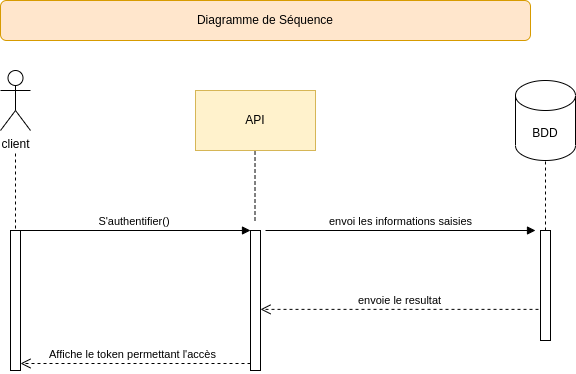

The diagram above was exported from draw.io. Its source (the exported page's mxGraphModel, read from the mxfile embedded in the PNG):
<mxGraphModel dx="868" dy="362" grid="1" gridSize="10" guides="1" tooltips="1" connect="1" arrows="1" fold="1" page="1" pageScale="1" pageWidth="827" pageHeight="1169" math="0" shadow="0">
  <root>
    <mxCell id="DsyqO-uf2kW_07aX7i5U-0" />
    <mxCell id="DsyqO-uf2kW_07aX7i5U-1" parent="DsyqO-uf2kW_07aX7i5U-0" />
    <mxCell id="DsyqO-uf2kW_07aX7i5U-2" value="API" style="rounded=0;whiteSpace=wrap;html=1;fillColor=#fff2cc;strokeColor=#d6b656;" parent="DsyqO-uf2kW_07aX7i5U-1" vertex="1">
      <mxGeometry x="320" y="110" width="120" height="60" as="geometry" />
    </mxCell>
    <mxCell id="DsyqO-uf2kW_07aX7i5U-3" value="" style="endArrow=none;dashed=1;html=1;entryX=0.5;entryY=1;entryDx=0;entryDy=0;" parent="DsyqO-uf2kW_07aX7i5U-1" edge="1">
      <mxGeometry width="50" height="50" relative="1" as="geometry">
        <mxPoint x="140" y="260" as="sourcePoint" />
        <mxPoint x="140" y="170" as="targetPoint" />
      </mxGeometry>
    </mxCell>
    <mxCell id="DsyqO-uf2kW_07aX7i5U-4" value="" style="endArrow=none;dashed=1;html=1;entryX=0.496;entryY=1;entryDx=0;entryDy=0;entryPerimeter=0;" parent="DsyqO-uf2kW_07aX7i5U-1" target="DsyqO-uf2kW_07aX7i5U-2" edge="1">
      <mxGeometry width="50" height="50" relative="1" as="geometry">
        <mxPoint x="379.5" y="240" as="sourcePoint" />
        <mxPoint x="379.5" y="180" as="targetPoint" />
      </mxGeometry>
    </mxCell>
    <mxCell id="DsyqO-uf2kW_07aX7i5U-5" value="" style="endArrow=none;dashed=1;html=1;entryX=0.5;entryY=1;entryDx=0;entryDy=0;" parent="DsyqO-uf2kW_07aX7i5U-1" edge="1">
      <mxGeometry width="50" height="50" relative="1" as="geometry">
        <mxPoint x="670" y="250" as="sourcePoint" />
        <mxPoint x="670" y="170" as="targetPoint" />
        <Array as="points" />
      </mxGeometry>
    </mxCell>
    <mxCell id="DsyqO-uf2kW_07aX7i5U-6" value="" style="html=1;points=[];perimeter=orthogonalPerimeter;" parent="DsyqO-uf2kW_07aX7i5U-1" vertex="1">
      <mxGeometry x="375" y="250" width="10" height="140" as="geometry" />
    </mxCell>
    <mxCell id="DsyqO-uf2kW_07aX7i5U-7" value="S'authentifier()&amp;nbsp;" style="html=1;verticalAlign=bottom;endArrow=block;entryX=0;entryY=0;" parent="DsyqO-uf2kW_07aX7i5U-1" source="DsyqO-uf2kW_07aX7i5U-9" target="DsyqO-uf2kW_07aX7i5U-6" edge="1">
      <mxGeometry relative="1" as="geometry">
        <mxPoint x="160" y="250" as="sourcePoint" />
      </mxGeometry>
    </mxCell>
    <mxCell id="DsyqO-uf2kW_07aX7i5U-8" value="Affiche le token permettant l'accès&amp;nbsp;&amp;nbsp;" style="html=1;verticalAlign=bottom;endArrow=open;dashed=1;endSize=8;exitX=0;exitY=0.95;" parent="DsyqO-uf2kW_07aX7i5U-1" source="DsyqO-uf2kW_07aX7i5U-6" target="DsyqO-uf2kW_07aX7i5U-9" edge="1">
      <mxGeometry relative="1" as="geometry">
        <mxPoint x="160" y="326" as="targetPoint" />
      </mxGeometry>
    </mxCell>
    <mxCell id="DsyqO-uf2kW_07aX7i5U-9" value="" style="html=1;points=[];perimeter=orthogonalPerimeter;" parent="DsyqO-uf2kW_07aX7i5U-1" vertex="1">
      <mxGeometry x="135" y="250" width="10" height="140" as="geometry" />
    </mxCell>
    <mxCell id="DsyqO-uf2kW_07aX7i5U-10" value="client" style="shape=umlActor;verticalLabelPosition=bottom;verticalAlign=top;html=1;" parent="DsyqO-uf2kW_07aX7i5U-1" vertex="1">
      <mxGeometry x="125" y="90" width="30" height="60" as="geometry" />
    </mxCell>
    <mxCell id="DsyqO-uf2kW_07aX7i5U-21" value="BDD" style="shape=cylinder3;whiteSpace=wrap;html=1;boundedLbl=1;backgroundOutline=1;size=15;" parent="DsyqO-uf2kW_07aX7i5U-1" vertex="1">
      <mxGeometry x="640" y="100" width="60" height="80" as="geometry" />
    </mxCell>
    <mxCell id="DsyqO-uf2kW_07aX7i5U-22" value="envoi les informations saisies" style="html=1;verticalAlign=bottom;endArrow=block;" parent="DsyqO-uf2kW_07aX7i5U-1" edge="1">
      <mxGeometry relative="1" as="geometry">
        <mxPoint x="390" y="250" as="sourcePoint" />
        <mxPoint x="660" y="250" as="targetPoint" />
      </mxGeometry>
    </mxCell>
    <mxCell id="DsyqO-uf2kW_07aX7i5U-23" value="" style="html=1;points=[];perimeter=orthogonalPerimeter;" parent="DsyqO-uf2kW_07aX7i5U-1" vertex="1">
      <mxGeometry x="665" y="250" width="10" height="110" as="geometry" />
    </mxCell>
    <mxCell id="DsyqO-uf2kW_07aX7i5U-24" value="envoie le resultat" style="html=1;verticalAlign=bottom;endArrow=open;dashed=1;endSize=8;exitX=-0.2;exitY=0.717;exitDx=0;exitDy=0;exitPerimeter=0;" parent="DsyqO-uf2kW_07aX7i5U-1" source="DsyqO-uf2kW_07aX7i5U-23" target="DsyqO-uf2kW_07aX7i5U-6" edge="1">
      <mxGeometry relative="1" as="geometry">
        <mxPoint x="410" y="290" as="targetPoint" />
        <mxPoint x="640" y="290" as="sourcePoint" />
      </mxGeometry>
    </mxCell>
    <mxCell id="DsyqO-uf2kW_07aX7i5U-31" value="Diagramme de Séquence" style="rounded=1;whiteSpace=wrap;html=1;fillColor=#ffe6cc;strokeColor=#d79b00;" parent="DsyqO-uf2kW_07aX7i5U-1" vertex="1">
      <mxGeometry x="125" y="20" width="530" height="40" as="geometry" />
    </mxCell>
  </root>
</mxGraphModel>